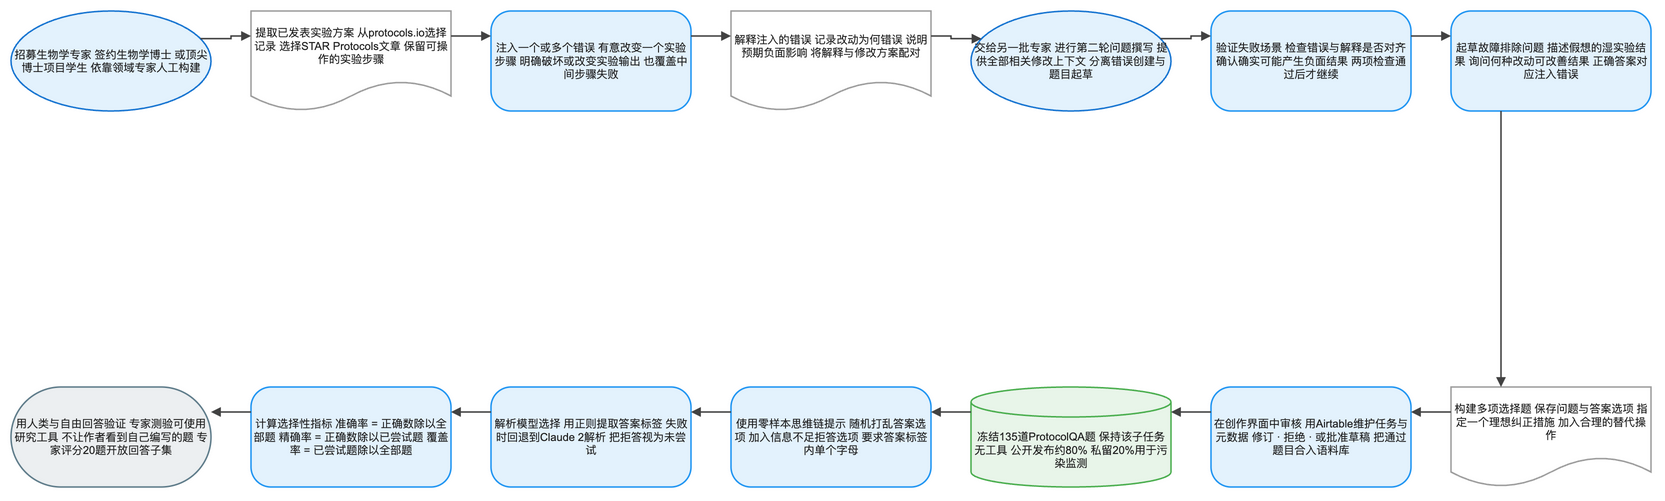

The diagram above was exported from draw.io. Its source (the exported page's mxGraphModel, read from the mxfile embedded in the PNG):
<mxGraphModel dx="1120" dy="720" grid="1" gridSize="8" guides="1" tooltips="1" connect="1" arrows="1" fold="1" page="1" pageScale="1" pageWidth="1640" pageHeight="552" math="1" background="#FFFFFF">
  <root>
    <mxCell id="0" />
    <mxCell id="1" parent="0" />
    <mxCell id="2" value="招募生物学专家 签约生物学博士 或顶尖博士项目学生 依靠领域专家人工构建" style="ellipse;html=1;whiteSpace=wrap;fillColor=#E3F2FD;strokeColor=#1976D2;strokeWidth=1.5;fontColor=#212121;fontSize=11;fontFamily=Arial, Helvetica, sans-serif;verticalAlign=middle;align=center" vertex="1" parent="1">
      <mxGeometry x="-80" y="-8" width="200" height="100" as="geometry" />
    </mxCell>
    <mxCell id="3" value="提取已发表实验方案 从protocols.io选择记录 选择STAR Protocols文章 保留可操作的实验步骤" style="shape=document;boundedLbl=1;html=1;whiteSpace=wrap;fillColor=#FFFFFF;strokeColor=#9E9E9E;strokeWidth=1.5;fontColor=#212121;fontSize=11;fontFamily=Arial, Helvetica, sans-serif;verticalAlign=middle;align=center" vertex="1" parent="1">
      <mxGeometry x="160" y="-8" width="200" height="100" as="geometry" />
    </mxCell>
    <mxCell id="4" value="注入一个或多个错误 有意改变一个实验步骤 明确破坏或改变实验输出 也覆盖中间步骤失败" style="rounded=1;arcSize=20;html=1;whiteSpace=wrap;fillColor=#E3F2FD;strokeColor=#2196F3;strokeWidth=1.5;fontColor=#212121;fontSize=11;fontFamily=Arial, Helvetica, sans-serif;verticalAlign=middle;align=center" vertex="1" parent="1">
      <mxGeometry x="400" y="-8" width="200" height="100" as="geometry" />
    </mxCell>
    <mxCell id="5" value="解释注入的错误 记录改动为何错误 说明预期负面影响 将解释与修改方案配对" style="shape=document;boundedLbl=1;html=1;whiteSpace=wrap;fillColor=#FFFFFF;strokeColor=#9E9E9E;strokeWidth=1.5;fontColor=#212121;fontSize=11;fontFamily=Arial, Helvetica, sans-serif;verticalAlign=middle;align=center" vertex="1" parent="1">
      <mxGeometry x="640" y="-8" width="200" height="100" as="geometry" />
    </mxCell>
    <mxCell id="6" value="交给另一批专家 进行第二轮问题撰写 提供全部相关修改上下文 分离错误创建与题目起草" style="ellipse;html=1;whiteSpace=wrap;fillColor=#E3F2FD;strokeColor=#1976D2;strokeWidth=1.5;fontColor=#212121;fontSize=11;fontFamily=Arial, Helvetica, sans-serif;verticalAlign=middle;align=center" vertex="1" parent="1">
      <mxGeometry x="880" y="-8" width="200" height="100" as="geometry" />
    </mxCell>
    <mxCell id="7" value="验证失败场景 检查错误与解释是否对齐 确认确实可能产生负面结果 两项检查通过后才继续" style="rounded=1;arcSize=20;html=1;whiteSpace=wrap;fillColor=#E3F2FD;strokeColor=#2196F3;strokeWidth=1.5;fontColor=#212121;fontSize=11;fontFamily=Arial, Helvetica, sans-serif;verticalAlign=middle;align=center" vertex="1" parent="1">
      <mxGeometry x="1120" y="-8" width="200" height="100" as="geometry" />
    </mxCell>
    <mxCell id="8" value="起草故障排除问题 描述假想的湿实验结果 询问何种改动可改善结果 正确答案对应注入错误" style="rounded=1;arcSize=20;html=1;whiteSpace=wrap;fillColor=#E3F2FD;strokeColor=#2196F3;strokeWidth=1.5;fontColor=#212121;fontSize=11;fontFamily=Arial, Helvetica, sans-serif;verticalAlign=middle;align=center" vertex="1" parent="1">
      <mxGeometry x="1360" y="-8" width="200" height="100" as="geometry" />
    </mxCell>
    <mxCell id="9" value="构建多项选择题 保存问题与答案选项 指定一个理想纠正措施 加入合理的替代操作" style="shape=document;boundedLbl=1;html=1;whiteSpace=wrap;fillColor=#FFFFFF;strokeColor=#9E9E9E;strokeWidth=1.5;fontColor=#212121;fontSize=11;fontFamily=Arial, Helvetica, sans-serif;verticalAlign=middle;align=center" vertex="1" parent="1">
      <mxGeometry x="1360" y="368" width="200" height="100" as="geometry" />
    </mxCell>
    <mxCell id="10" value="在创作界面中审核 用Airtable维护任务与元数据 修订 · 拒绝 · 或批准草稿 把通过题目合入语料库" style="rounded=1;arcSize=20;html=1;whiteSpace=wrap;fillColor=#E3F2FD;strokeColor=#2196F3;strokeWidth=1.5;fontColor=#212121;fontSize=11;fontFamily=Arial, Helvetica, sans-serif;verticalAlign=middle;align=center" vertex="1" parent="1">
      <mxGeometry x="1120" y="368" width="200" height="100" as="geometry" />
    </mxCell>
    <mxCell id="11" value="冻结135道ProtocolQA题 保持该子任务无工具 公开发布约80% 私留20%用于污染监测" style="shape=cylinder3;boundedLbl=1;backgroundOutline=1;size=15;html=1;whiteSpace=wrap;fillColor=#E8F5E9;strokeColor=#4CAF50;strokeWidth=1.5;fontColor=#212121;fontSize=11;fontFamily=Arial, Helvetica, sans-serif;verticalAlign=middle;align=center" vertex="1" parent="1">
      <mxGeometry x="880" y="368" width="200" height="100" as="geometry" />
    </mxCell>
    <mxCell id="12" value="使用零样本思维链提示 随机打乱答案选项 加入信息不足拒答选项 要求答案标签内单个字母" style="rounded=1;arcSize=20;html=1;whiteSpace=wrap;fillColor=#E3F2FD;strokeColor=#2196F3;strokeWidth=1.5;fontColor=#212121;fontSize=11;fontFamily=Arial, Helvetica, sans-serif;verticalAlign=middle;align=center" vertex="1" parent="1">
      <mxGeometry x="640" y="368" width="200" height="100" as="geometry" />
    </mxCell>
    <mxCell id="13" value="解析模型选择 用正则提取答案标签 失败时回退到Claude 2解析 把拒答视为未尝试" style="rounded=1;arcSize=20;html=1;whiteSpace=wrap;fillColor=#E3F2FD;strokeColor=#2196F3;strokeWidth=1.5;fontColor=#212121;fontSize=11;fontFamily=Arial, Helvetica, sans-serif;verticalAlign=middle;align=center" vertex="1" parent="1">
      <mxGeometry x="400" y="368" width="200" height="100" as="geometry" />
    </mxCell>
    <mxCell id="14" value="计算选择性指标 准确率 = 正确数除以全部题 精确率 = 正确数除以已尝试题 覆盖率 = 已尝试题除以全部题" style="rounded=1;arcSize=20;html=1;whiteSpace=wrap;fillColor=#E3F2FD;strokeColor=#2196F3;strokeWidth=1.5;fontColor=#212121;fontSize=11;fontFamily=Arial, Helvetica, sans-serif;verticalAlign=middle;align=center" vertex="1" parent="1">
      <mxGeometry x="160" y="368" width="200" height="100" as="geometry" />
    </mxCell>
    <mxCell id="15" value="用人类与自由回答验证 专家测验可使用研究工具 不让作者看到自己编写的题 专家评分20题开放回答子集" style="rounded=1;arcSize=50;html=1;whiteSpace=wrap;fillColor=#ECEFF1;strokeColor=#607D8B;strokeWidth=1.5;fontColor=#212121;fontSize=11;fontFamily=Arial, Helvetica, sans-serif;verticalAlign=middle;align=center" vertex="1" parent="1">
      <mxGeometry x="-80" y="368" width="200" height="100" as="geometry" />
    </mxCell>
    <mxCell id="16" value="" style="edgeStyle=orthogonalEdgeStyle;rounded=0;orthogonalLoop=1;jettySize=auto;html=1;strokeColor=#424242;strokeWidth=1.5;endArrow=block;endFill=1;exitX=1;exitY=0.25;exitDx=0;exitDy=0;entryX=0;entryY=0.25;entryDx=0;entryDy=0;jumpStyle=arc;jumpSize=8" edge="1" parent="1" source="2" target="3">
      <mxGeometry relative="1" as="geometry" />
    </mxCell>
    <mxCell id="17" value="" style="edgeStyle=orthogonalEdgeStyle;rounded=0;orthogonalLoop=1;jettySize=auto;html=1;strokeColor=#424242;strokeWidth=1.5;endArrow=block;endFill=1;exitX=1;exitY=0.25;exitDx=0;exitDy=0;entryX=0;entryY=0.25;entryDx=0;entryDy=0;jumpStyle=arc;jumpSize=8" edge="1" parent="1" source="3" target="4">
      <mxGeometry relative="1" as="geometry" />
    </mxCell>
    <mxCell id="18" value="" style="edgeStyle=orthogonalEdgeStyle;rounded=0;orthogonalLoop=1;jettySize=auto;html=1;strokeColor=#424242;strokeWidth=1.5;endArrow=block;endFill=1;exitX=1;exitY=0.25;exitDx=0;exitDy=0;entryX=0;entryY=0.25;entryDx=0;entryDy=0;jumpStyle=arc;jumpSize=8" edge="1" parent="1" source="4" target="5">
      <mxGeometry relative="1" as="geometry" />
    </mxCell>
    <mxCell id="19" value="" style="edgeStyle=orthogonalEdgeStyle;rounded=0;orthogonalLoop=1;jettySize=auto;html=1;strokeColor=#424242;strokeWidth=1.5;endArrow=block;endFill=1;exitX=1;exitY=0.25;exitDx=0;exitDy=0;entryX=0;entryY=0.25;entryDx=0;entryDy=0;jumpStyle=arc;jumpSize=8" edge="1" parent="1" source="5" target="6">
      <mxGeometry relative="1" as="geometry" />
    </mxCell>
    <mxCell id="20" value="" style="edgeStyle=orthogonalEdgeStyle;rounded=0;orthogonalLoop=1;jettySize=auto;html=1;strokeColor=#424242;strokeWidth=1.5;endArrow=block;endFill=1;exitX=1;exitY=0.25;exitDx=0;exitDy=0;entryX=0;entryY=0.25;entryDx=0;entryDy=0;jumpStyle=arc;jumpSize=8" edge="1" parent="1" source="6" target="7">
      <mxGeometry relative="1" as="geometry" />
    </mxCell>
    <mxCell id="21" value="" style="edgeStyle=orthogonalEdgeStyle;rounded=0;orthogonalLoop=1;jettySize=auto;html=1;strokeColor=#424242;strokeWidth=1.5;endArrow=block;endFill=1;exitX=1;exitY=0.25;exitDx=0;exitDy=0;entryX=0;entryY=0.25;entryDx=0;entryDy=0;jumpStyle=arc;jumpSize=8" edge="1" parent="1" source="7" target="8">
      <mxGeometry relative="1" as="geometry" />
    </mxCell>
    <mxCell id="22" value="" style="edgeStyle=orthogonalEdgeStyle;rounded=0;orthogonalLoop=1;jettySize=auto;html=1;strokeColor=#424242;strokeWidth=1.5;endArrow=block;endFill=1;exitX=0.25;exitY=1;exitDx=0;exitDy=0;entryX=0.25;entryY=0;entryDx=0;entryDy=0;jumpStyle=arc;jumpSize=8" edge="1" parent="1" source="8" target="9">
      <mxGeometry relative="1" as="geometry" />
    </mxCell>
    <mxCell id="23" value="" style="edgeStyle=orthogonalEdgeStyle;rounded=0;orthogonalLoop=1;jettySize=auto;html=1;strokeColor=#424242;strokeWidth=1.5;endArrow=block;endFill=1;exitX=0;exitY=0.25;exitDx=0;exitDy=0;entryX=1;entryY=0.25;entryDx=0;entryDy=0;jumpStyle=arc;jumpSize=8" edge="1" parent="1" source="9" target="10">
      <mxGeometry relative="1" as="geometry" />
    </mxCell>
    <mxCell id="24" value="" style="edgeStyle=orthogonalEdgeStyle;rounded=0;orthogonalLoop=1;jettySize=auto;html=1;strokeColor=#424242;strokeWidth=1.5;endArrow=block;endFill=1;exitX=0;exitY=0.25;exitDx=0;exitDy=0;entryX=1;entryY=0.25;entryDx=0;entryDy=0;jumpStyle=arc;jumpSize=8" edge="1" parent="1" source="10" target="11">
      <mxGeometry relative="1" as="geometry" />
    </mxCell>
    <mxCell id="25" value="" style="edgeStyle=orthogonalEdgeStyle;rounded=0;orthogonalLoop=1;jettySize=auto;html=1;strokeColor=#424242;strokeWidth=1.5;endArrow=block;endFill=1;exitX=0;exitY=0.25;exitDx=0;exitDy=0;entryX=1;entryY=0.25;entryDx=0;entryDy=0;jumpStyle=arc;jumpSize=8" edge="1" parent="1" source="11" target="12">
      <mxGeometry relative="1" as="geometry" />
    </mxCell>
    <mxCell id="26" value="" style="edgeStyle=orthogonalEdgeStyle;rounded=0;orthogonalLoop=1;jettySize=auto;html=1;strokeColor=#424242;strokeWidth=1.5;endArrow=block;endFill=1;exitX=0;exitY=0.25;exitDx=0;exitDy=0;entryX=1;entryY=0.25;entryDx=0;entryDy=0;jumpStyle=arc;jumpSize=8" edge="1" parent="1" source="12" target="13">
      <mxGeometry relative="1" as="geometry" />
    </mxCell>
    <mxCell id="27" value="" style="edgeStyle=orthogonalEdgeStyle;rounded=0;orthogonalLoop=1;jettySize=auto;html=1;strokeColor=#424242;strokeWidth=1.5;endArrow=block;endFill=1;exitX=0;exitY=0.25;exitDx=0;exitDy=0;entryX=1;entryY=0.25;entryDx=0;entryDy=0;jumpStyle=arc;jumpSize=8" edge="1" parent="1" source="13" target="14">
      <mxGeometry relative="1" as="geometry" />
    </mxCell>
    <mxCell id="28" value="" style="edgeStyle=orthogonalEdgeStyle;rounded=0;orthogonalLoop=1;jettySize=auto;html=1;strokeColor=#424242;strokeWidth=1.5;endArrow=block;endFill=1;exitX=0;exitY=0.25;exitDx=0;exitDy=0;entryX=1;entryY=0.25;entryDx=0;entryDy=0;jumpStyle=arc;jumpSize=8" edge="1" parent="1" source="14" target="15">
      <mxGeometry relative="1" as="geometry" />
    </mxCell>
  </root>
</mxGraphModel>